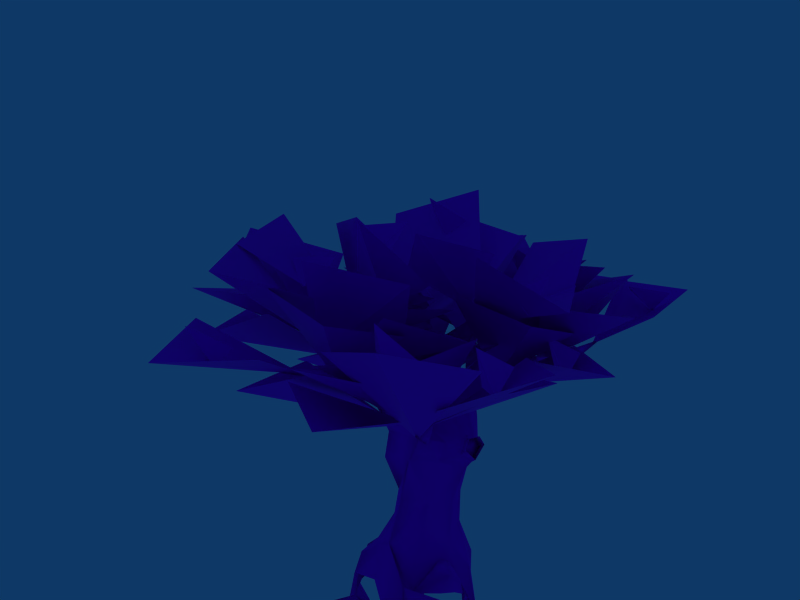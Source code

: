 # Source: oaktree.blend  (saved by Blender 3.2.14; exported with 4.5.12 LTS)
import bpy
from mathutils import Matrix  # noqa: F401  (used for matrix-valued properties, if any)

bpy.ops.wm.read_factory_settings(use_empty=True)
scene = bpy.context.scene
scene.name = 'Scene'

# ---- collections
col_collection_1 = bpy.data.collections.new('Collection 1'); scene.collection.children.link(col_collection_1)
col_collection_2 = bpy.data.collections.new('Collection 2'); scene.collection.children.link(col_collection_2)
col_collection_2.hide_render = True
col_collection_2.hide_viewport = True
col_collection_3 = bpy.data.collections.new('Collection 3'); scene.collection.children.link(col_collection_3)
col_collection_3.hide_render = True
col_collection_3.hide_viewport = True
col_collection_5 = bpy.data.collections.new('Collection 5'); scene.collection.children.link(col_collection_5)
col_collection_5.hide_render = True
col_collection_5.hide_viewport = True

# ---- images (referenced by path relative to the original .blend; pixels are not part of the script)
import os
ASSET_DIR = os.environ.get("B2B_ASSET_DIR", "")  # directory of the original .blend (textures are referenced by path, not embedded)
HERE = os.path.dirname(os.path.abspath(__file__))  # packed textures are extracted next to this script under _unpacked/

def load_image(name, relpath, width, height, colorspace="sRGB"):
    """Load a texture the original file referenced (path relative to the .blend, or extracted next to this script)."""
    p = next((c for c in (os.path.join(HERE, relpath), os.path.join(ASSET_DIR, relpath)) if relpath and os.path.exists(c)), "")
    if p:
        img = bpy.data.images.load(p, check_existing=True)
        img.name = name
    else:  # same state as the original file: an image datablock whose file is absent (Cycles renders it pink)
        img = bpy.data.images.new(name, width, height)
        img.source = "FILE"
        img.filepath = "//" + (relpath or name)
    img.colorspace_settings.name = colorspace
    return img
img_oakbark_jpg_001 = load_image('oakbark.jpg.001', 'oakbark.jpg', 1024, 1024, 'sRGB')
img_oakleaf_light_tga = load_image('oakleaf_light.tga', 'oakleaf_light.tga', 1024, 1024, 'sRGB')

# ---- materials (node trees are filled in below, after node groups)
mat_bark = bpy.data.materials.new('bark')
mat_bark.alpha_threshold = 0.0
mat_bark.use_backface_culling = True
mat_bark.use_transparent_shadow = False
mat_bark.specular_color = (0.2, 0.2, 0.2)
mat_bark.roughness = 0.5
mat_leaves = bpy.data.materials.new('leaves')
mat_leaves.use_transparent_shadow = False
mat_leaves.roughness = 0.5

# ---- material node trees
mat_bark.use_nodes = True; mat_bark.node_tree.nodes.clear()
_N = mat_bark.node_tree.nodes; _L = mat_bark.node_tree.links
n0 = _N.new('ShaderNodeBsdfPrincipled'); n0.name = 'Principled BSDF'; n0.location = (10, 300)
n0.distribution = 'GGX'
n0.subsurface_method = 'RANDOM_WALK_SKIN'
n0.inputs[2].default_value = 1.0
n0.inputs[3].default_value = 1.45
n0.inputs[27].default_value = (0.0, 0.0, 0.0, 1.0)
n0.inputs[28].default_value = 1.0
n1 = _N.new('ShaderNodeOutputMaterial'); n1.name = 'Material Output'; n1.location = (300, 300)
n2 = _N.new('ShaderNodeTexImage'); n2.name = 'Image Texture'; n2.location = (-280, 276)
n2.image = img_oakbark_jpg_001
_L.new(n0.outputs[0], n1.inputs[0])
_L.new(n2.outputs[0], n0.inputs[0])
n1.is_active_output = True
mat_leaves.use_nodes = True; mat_leaves.node_tree.nodes.clear()
_N = mat_leaves.node_tree.nodes; _L = mat_leaves.node_tree.links
n0 = _N.new('ShaderNodeBsdfPrincipled'); n0.name = 'Principled BSDF'; n0.location = (10, 300)
n0.distribution = 'GGX'
n0.subsurface_method = 'RANDOM_WALK_SKIN'
n0.inputs[3].default_value = 1.45
n0.inputs[27].default_value = (0.0, 0.0, 0.0, 1.0)
n0.inputs[28].default_value = 1.0
n1 = _N.new('ShaderNodeOutputMaterial'); n1.name = 'Material Output'; n1.location = (300, 300)
n2 = _N.new('ShaderNodeTexImage'); n2.name = 'Image Texture'; n2.location = (-280, 276)
n2.image = img_oakleaf_light_tga
_L.new(n0.outputs[0], n1.inputs[0])
_L.new(n2.outputs[0], n0.inputs[0])
n1.is_active_output = True

# ---- world
world_world = bpy.data.worlds.new('World'); scene.world = world_world
world_world.color = (0.05656, 0.2208, 0.4)
world_world.use_sun_shadow = False
world_world.sun_shadow_jitter_overblur = 0.0
world_world.cycles.sampling_method = 'NONE'
world_world.cycles.sample_map_resolution = 256

# ---- cameras
cam_camera = bpy.data.cameras.new('Camera')
cam_camera.passepartout_alpha = 0.2
cam_camera.clip_end = 100.0
cam_camera.lens = 35.0
cam_camera.sensor_width = 32.0
cam_camera.sensor_height = 18.0
cam_camera.ortho_scale = 7.314
cam_camera.show_passepartout = False
cam_camera.show_safe_areas = True
cam_camera.dof.focus_distance = 0.0
cam_camera.dof.aperture_fstop = 128.0

# ---- lights
light_spot_003 = bpy.data.lights.new('Spot.003', 'POINT')
light_spot_003.transmission_factor = 0.0
light_spot_003.cutoff_distance = 30.0
light_spot_003.energy = 100.0
light_spot_003.shadow_buffer_clip_start = 1.001
light_spot_003.shadow_soft_size = 1.0
light_spot_003.shadow_maximum_resolution = 0.006
light_spot_003.use_absolute_resolution = True
light_spot_003.cycles.use_multiple_importance_sampling = False
light_spot_002 = bpy.data.lights.new('Spot.002', 'POINT')
light_spot_002.transmission_factor = 0.0
light_spot_002.cutoff_distance = 30.0
light_spot_002.energy = 100.0
light_spot_002.shadow_buffer_clip_start = 1.001
light_spot_002.shadow_soft_size = 1.0
light_spot_002.shadow_maximum_resolution = 0.006
light_spot_002.use_absolute_resolution = True
light_spot_002.cycles.use_multiple_importance_sampling = False
light_spot_001 = bpy.data.lights.new('Spot.001', 'POINT')
light_spot_001.transmission_factor = 0.0
light_spot_001.cutoff_distance = 30.0
light_spot_001.energy = 100.0
light_spot_001.shadow_buffer_clip_start = 1.001
light_spot_001.shadow_soft_size = 1.0
light_spot_001.shadow_maximum_resolution = 0.006
light_spot_001.use_absolute_resolution = True
light_spot_001.cycles.use_multiple_importance_sampling = False
light_spot = bpy.data.lights.new('Spot', 'POINT')
light_spot.transmission_factor = 0.0
light_spot.cutoff_distance = 30.0
light_spot.energy = 100.0
light_spot.shadow_buffer_clip_start = 1.001
light_spot.shadow_soft_size = 1.0
light_spot.shadow_maximum_resolution = 0.006
light_spot.use_absolute_resolution = True
light_spot.cycles.use_multiple_importance_sampling = False

# ---- meshes
me_oak_004 = bpy.data.meshes.new('oak.004')
me_oak_004.from_pydata([(-0.6496, 1.111, 2.704), (-0.5573, 1.116, 2.788), (-0.6537, 1.036, 2.748), (-0.7647, 0.7233, 2.884), (-0.4574, 1.025, 2.65), (-0.525, 0.9916, 2.7), (-0.944, -0.4435, 2.448), (-0.9671, -0.6079, 2.588), (-0.995, -0.8293, 2.702), (-1.065, -0.7848, 2.795), (-1.095, -1.069, 2.879), (-0.9603, -0.7342, 2.752), (-0.7471, -0.4934, 2.469), (-0.8513, -0.653, 2.539), (-0.8744, -0.5352, 2.556), (-0.8398, -0.4656, 2.325), (-0.7121, -0.2459, 2.847), (-0.4921, -0.2849, 2.936), (-0.5963, -0.2268, 2.662), (-0.6544, -0.6442, 3.11), (-0.8191, -0.09101, 2.576), (-0.7661, -0.1796, 2.601), (-0.7006, 0.01528, 2.648), (-0.6428, -0.2037, 2.878), (-0.5732, -0.1226, 2.925), (-0.4455, -0.02988, 3.331), (-0.5382, -0.01834, 2.635), (-0.179, 0.7732, 2.154), (-0.5029, 0.5311, 2.256), (-0.4537, 0.3043, 2.507), (-0.6934, -0.2866, 2.428), (-0.6326, 0.1165, 2.456), (-0.08252, 0.7664, 1.927), (-0.4965, 0.4666, 2.188), (-0.4506, 0.4435, 1.797), (-0.5875, -0.2268, 2.435), (-0.2852, 0.1885, 2.023), (-0.5267, -0.07607, 2.528), (-0.3617, 0.2017, 2.554), (0.01019, 0.6669, 2.245), (-0.3454, 0.4218, 2.482), (0.09508, 0.4683, 2.158), (-0.291, 0.3423, 2.386), (0.08727, 0.6072, 2.246), (-0.4842, 0.1667, 2.344), (-0.1134, 0.2496, 2.108), (-0.02207, 0.9817, 2.199), (-0.2737, 1.032, 2.382), (-0.2564, 0.8955, 2.595), (-0.5474, 1.111, 2.558), (-0.6489, 1.23, 2.803), (-0.4863, 1.25, 2.797), (-0.5545, 1.459, 3.052), (-0.4204, 1.221, 2.692), (-0.1966, 1.064, 2.476), (-0.3501, 1.114, 2.671), (0.1555, 0.9848, 2.433), (0.2618, 0.7366, 2.412), (-0.1144, 0.7861, 2.476), (-0.1022, 0.9451, 2.555), (0.126, 0.7264, 1.938), (0.4, 1.383, 2.377), (0.5277, 1.362, 2.465), (0.8405, 1.706, 2.568), (0.7827, 1.766, 2.548), (0.9566, 2.044, 2.65), (0.8985, 1.772, 2.489), (0.7556, 1.641, 2.377), (0.7556, 1.571, 2.427), (0.1413, 0.9946, 2.12), (0.4119, 1.372, 2.203), (0.3189, 0.9946, 2.126), (0.2727, 0.6469, 2.106), (0.4581, 1.144, 2.333), (-0.4978, -0.5695, 0.09413), (0.003735, -0.759, -0.0017), (-0.5382, -0.6527, -0.1812), (-0.526, -0.2839, -0.1598), (-0.4361, 0.03411, -0.6245), (-0.3939, -0.3895, 0.2636), (-0.5056, -0.2618, 0.03961), (-0.3055, 0.1992, -0.8271), (-0.4494, 0.1499, -0.514), (-0.2442, 0.615, -0.1758), (0.05705, 0.5732, -0.2424), (0.435, -0.1433, 0.2095), (0.435, -0.5522, -0.06244), (0.5858, 0.07369, -0.07092), (0.4119, 0.4201, -0.1251), (0.5973, 0.2126, 0.0819), (0.2031, 0.6289, -0.01005), (0.3423, 0.2812, 0.5593), (-0.1168, -0.1226, 1.786), (0.004415, -0.5342, 1.792), (-0.3301, -0.2323, 1.684), (0.1406, -0.3063, 2.007), (-0.08252, 0.7264, 1.718), (0.0652, -0.005773, 1.76), (0.2863, -0.234, 2.0), (0.1878, 0.2696, 1.889), (0.2027, -0.2133, 1.685), (0.2418, 0.488, 1.878), (0.1644, 0.7264, 1.731), (0.3345, 0.06079, 1.599), (0.435, 0.1902, 1.695), (0.4968, 0.2099, 1.638), (0.435, 0.4085, 1.68), (0.4968, 0.3491, 1.643), (0.3963, 0.5179, 1.5), (0.4968, 0.4384, 1.512), (0.5277, 0.2893, 1.365), (0.4968, 0.1402, 1.482), (-0.3746, 0.5474, 1.409), (-0.3192, 0.2978, 0.4344), (-0.219, 0.3827, 0.8992), (-0.4438, 0.1195, 1.375), (-0.3722, 0.1073, 0.8917), (-0.4496, 0.2272, 0.1531), (-0.125, -0.4921, 1.427), (-0.3192, -0.1603, 0.59), (-0.2588, -0.1745, 0.8917), (0.1735, -0.3786, 1.44), (0.03294, -0.3752, 0.8917), (-0.005094, -0.5301, 0.3817), (0.2469, -0.1447, 0.8839), (0.3087, -0.2761, 0.5206), (0.3087, -0.02445, 1.369), (0.3847, 0.1073, 0.8917), (0.4387, 0.2849, 1.263), (0.4387, 0.006792, 0.4513), (0.3087, 0.4679, 1.309), (0.06418, 0.652, 1.34), (0.2469, 0.3827, 0.8917), (0.07946, 0.5128, 0.8917), (-0.005094, 0.4897, 0.473), (0.4106, -0.6174, 1.979), (0.4262, -0.6004, 2.098), (0.8503, -0.7895, 2.127), (0.6065, -0.5882, 2.172), (1.115, -0.9753, 2.136), (1.11, -0.9671, 2.225), (1.254, -1.171, 2.289), (1.423, -1.352, 2.331), (1.327, -1.14, 2.18), (1.318, -1.124, 2.259), (1.24, -0.9906, 2.183), (1.209, -1.037, 2.266), (1.081, -0.8072, 2.235), (1.229, -1.032, 2.108), (0.8547, -0.7087, 2.023), (0.9481, -0.7006, 2.136), (0.6092, -0.3915, 1.998), (0.4785, -0.49, 1.82), (-0.27, -1.295, 2.519), (-0.08524, -1.063, 2.382), (-0.2832, -1.272, 2.583), (-0.3325, -1.14, 2.586), (-0.306, -1.186, 2.625), (-0.5002, -1.199, 2.806), (-0.7057, -1.176, 3.055), (-0.4445, -1.095, 2.751), (-0.3912, -1.188, 2.802), (-0.1433, -0.994, 2.489), (-0.1307, -1.154, 2.619), (-0.2489, -1.088, 2.702), (0.1301, -0.6632, 1.948), (0.1494, -0.7831, 2.154), (0.02649, -0.744, 2.172), (0.1229, -1.066, 2.397), (-0.1341, -1.368, 2.544), (-0.2313, -1.372, 2.637), (-0.2764, -1.432, 2.598), (-0.2459, -1.825, 2.679), (-0.1284, -1.297, 2.6), (0.07233, -0.6211, 2.217), (0.08795, -0.9104, 2.402), (0.2109, -0.6445, 2.237), (0.5844, 0.4394, 1.561), (0.5827, 0.3583, 1.681), (0.6011, 0.2812, 1.415), (0.5702, 0.1535, 1.55), (0.578, 0.2, 1.681), (0.3162, 0.3756, 3.011), (0.3162, 0.5956, 3.005), (0.4554, 0.5029, 3.022), (0.4089, 0.2248, 3.312), (0.3841, 0.5247, 3.077), (0.1076, 0.3521, 2.693), (-0.005094, 0.3871, 2.809), (0.6089, 0.7118, 3.283), (0.08999, 0.526, 2.745), (0.1745, 0.4897, 2.641), (-0.1447, 0.04681, -1.008), (-0.2031, -0.1973, -1.006), (-0.4712, -0.319, -0.8893), (-0.9292, -0.3472, -0.4995), (-0.625, -0.9066, -0.5056), (-0.4345, -0.4644, -0.8681), (-0.6876, -0.5329, -0.5937), (-0.6202, -0.6718, -0.5408), (-0.7518, -0.4621, -0.4981), (-0.6034, -0.398, 0.08906), (0.1304, 0.5544, -0.7271), (0.1058, 0.2918, -0.9741), (0.3406, 0.4998, -0.8405), (0.1066, 0.2138, -1.007), (0.1188, 0.2891, -0.9624), (0.1433, 0.2962, -0.967), (0.2064, 0.6109, -0.6596), (0.211, 0.4507, -0.8441), (0.3012, -0.8602, -0.2589), (0.4096, -0.7848, -0.5668), (0.2588, -0.9827, -0.6133), (0.2781, -0.5127, -0.909), (0.8001, -0.433, -0.02788), (0.8498, -0.7335, -0.5361), (0.4776, -0.5512, -0.84), (0.1929, -0.2834, -1.006), (0.6218, -0.6635, -0.2433), (0.5541, -0.6935, -0.6166), (0.433, -0.677, -0.7224), (0.4479, -0.6897, 0.06867), (0.9175, 0.05557, -0.6044), (0.6434, 0.3031, -0.6797), (0.2914, 0.08355, -1.007), (0.4906, 0.1563, -0.8927), (0.6003, 0.1499, -0.8308), (0.7959, 0.1527, -0.4015), (0.738, 0.2408, -0.6076), (0.743, -0.02615, -0.1275), (0.743, -0.06961, 0.06972), (0.7705, -0.1827, -0.03624), (0.7321, -0.3651, -0.000528), (0.7559, -0.2435, 0.1947), (0.582, -0.1175, 0.2638), (0.582, -0.3433, 0.2207)], [], [(0, 4, 5), (2, 0, 5), (1, 0, 2), (2, 5, 3), (2, 3, 1), (3, 5, 1), (1, 5, 4), (6, 15, 7), (6, 7, 14), (11, 14, 7), (9, 11, 7), (7, 15, 13), (8, 7, 13), (9, 7, 8), (10, 9, 8), (9, 10, 11), (11, 10, 8), (11, 8, 13), (11, 13, 14), (14, 13, 12), (12, 13, 15), (16, 19, 17), (19, 16, 18), (19, 18, 17), (22, 20, 16), (16, 20, 21), (18, 16, 21), (22, 16, 23), (23, 24, 22), (22, 24, 26), (16, 17, 23), (17, 25, 23), (25, 24, 23), (25, 17, 24), (24, 17, 26), (17, 18, 26), (28, 27, 33), (27, 32, 33), (39, 27, 28), (40, 39, 28), (29, 40, 28), (28, 31, 29), (31, 28, 33), (22, 29, 31), (22, 31, 20), (21, 14, 18), (6, 14, 21), (21, 20, 6), (20, 31, 30), (20, 30, 15), (20, 15, 6), (30, 12, 15), (18, 14, 12), (22, 26, 29), (26, 38, 29), (30, 35, 12), (37, 12, 35), (18, 12, 37), (26, 18, 37), (31, 35, 30), (31, 44, 35), (33, 44, 31), (32, 34, 33), (34, 44, 33), (34, 36, 44), (26, 37, 38), (37, 35, 44), (36, 45, 44), (38, 37, 44), (39, 40, 43), (40, 42, 43), (43, 42, 41), (44, 45, 42), (42, 45, 41), (47, 46, 39), (56, 46, 47), (58, 47, 39), (54, 56, 47), (48, 47, 58), (49, 47, 48), (49, 54, 47), (49, 48, 4), (49, 53, 54), (0, 49, 4), (0, 53, 49), (0, 51, 53), (51, 0, 50), (50, 0, 1), (52, 51, 50), (52, 50, 1), (1, 55, 53), (51, 1, 53), (52, 1, 51), (1, 4, 55), (53, 55, 54), (54, 55, 59), (54, 59, 56), (55, 4, 48), (55, 48, 59), (48, 58, 59), (59, 57, 56), (59, 58, 57), (58, 39, 57), (39, 43, 57), (32, 27, 69), (69, 27, 46), (46, 27, 39), (71, 32, 69), (43, 41, 57), (32, 71, 60), (71, 72, 60), (57, 41, 72), (46, 70, 69), (61, 70, 46), (61, 46, 56), (62, 61, 56), (61, 67, 70), (64, 61, 62), (64, 67, 61), (63, 64, 62), (64, 66, 67), (65, 66, 64), (65, 64, 63), (65, 63, 66), (66, 68, 67), (66, 63, 68), (63, 62, 68), (67, 68, 70), (68, 73, 70), (68, 62, 73), (62, 56, 73), (56, 57, 73), (70, 71, 69), (70, 73, 71), (73, 57, 72), (73, 72, 71), (74, 76, 123), (76, 75, 123), (79, 74, 123), (78, 77, 80), (80, 82, 78), (119, 79, 123), (80, 79, 119), (119, 82, 80), (117, 82, 119), (82, 83, 81), (117, 83, 82), (113, 83, 117), (113, 134, 83), (83, 134, 84), (134, 90, 84), (125, 123, 86), (125, 86, 85), (125, 85, 129), (129, 85, 87), (87, 89, 129), (89, 88, 91), (88, 90, 91), (129, 89, 91), (134, 91, 90), (95, 92, 93), (36, 92, 45), (92, 36, 94), (93, 92, 94), (121, 93, 118), (94, 118, 93), (34, 94, 36), (115, 118, 94), (115, 94, 34), (32, 96, 34), (34, 112, 115), (34, 96, 112), (96, 131, 112), (95, 98, 92), (111, 110, 109), (105, 111, 109), (107, 105, 109), (96, 32, 102), (96, 102, 131), (32, 60, 102), (72, 101, 60), (72, 99, 101), (41, 99, 72), (41, 45, 99), (92, 97, 45), (92, 98, 97), (45, 97, 99), (99, 106, 101), (99, 104, 106), (99, 97, 104), (98, 100, 97), (97, 100, 103), (100, 121, 126), (100, 126, 103), (97, 103, 104), (101, 106, 102), (60, 101, 102), (106, 108, 102), (102, 108, 131), (103, 126, 111), (103, 111, 104), (105, 104, 111), (105, 106, 104), (107, 106, 105), (108, 106, 107), (107, 109, 108), (131, 108, 130), (108, 109, 130), (109, 110, 130), (130, 110, 128), (110, 111, 128), (126, 128, 111), (114, 131, 133), (114, 112, 131), (114, 133, 134), (113, 114, 134), (115, 112, 114), (116, 115, 114), (117, 114, 113), (117, 116, 114), (120, 115, 116), (120, 118, 115), (120, 116, 117), (119, 120, 117), (121, 118, 120), (122, 121, 120), (123, 120, 119), (123, 122, 120), (124, 121, 122), (124, 126, 121), (124, 122, 123), (125, 124, 123), (128, 126, 124), (127, 128, 124), (129, 124, 125), (129, 127, 124), (132, 128, 127), (132, 130, 128), (132, 127, 129), (91, 132, 129), (131, 130, 132), (133, 131, 132), (134, 132, 91), (134, 133, 132), (152, 149, 137), (135, 152, 137), (136, 135, 137), (138, 136, 137), (139, 137, 149), (137, 140, 138), (140, 137, 139), (138, 140, 147), (148, 139, 149), (141, 140, 139), (139, 148, 141), (146, 140, 141), (147, 140, 146), (141, 148, 143), (141, 144, 146), (141, 143, 142), (141, 142, 144), (142, 143, 144), (143, 148, 145), (144, 143, 145), (144, 145, 146), (147, 146, 145), (145, 148, 149), (150, 149, 152), (150, 145, 149), (147, 145, 150), (147, 150, 138), (138, 98, 136), (150, 152, 151), (138, 150, 151), (138, 151, 98), (151, 100, 98), (151, 152, 100), (152, 121, 100), (156, 162, 154), (154, 153, 156), (155, 156, 153), (157, 156, 155), (163, 157, 155), (160, 162, 156), (158, 160, 156), (161, 157, 163), (158, 157, 161), (158, 156, 157), (161, 159, 158), (159, 160, 158), (159, 164, 160), (159, 161, 164), (160, 164, 162), (161, 163, 164), (164, 163, 162), (165, 93, 152), (165, 152, 135), (166, 165, 135), (167, 93, 165), (167, 165, 166), (174, 93, 167), (166, 135, 136), (168, 166, 136), (162, 174, 167), (154, 166, 168), (154, 162, 167), (154, 167, 166), (153, 154, 168), (170, 163, 155), (171, 170, 155), (169, 153, 168), (171, 153, 169), (171, 155, 153), (171, 169, 172), (171, 172, 170), (172, 173, 170), (169, 173, 172), (173, 169, 168), (170, 173, 163), (173, 168, 163), (163, 168, 175), (175, 162, 163), (162, 175, 174), (175, 168, 136), (174, 95, 93), (121, 152, 93), (176, 95, 174), (174, 175, 176), (175, 136, 176), (95, 176, 98), (136, 98, 176), (105, 181, 178), (107, 105, 178), (178, 177, 109), (109, 107, 178), (177, 179, 110), (177, 110, 109), (179, 111, 110), (180, 111, 179), (180, 105, 111), (181, 105, 180), (182, 185, 183), (185, 186, 183), (184, 185, 182), (186, 185, 184), (40, 29, 190), (29, 38, 188), (29, 188, 190), (38, 187, 188), (182, 188, 187), (188, 182, 183), (190, 188, 183), (184, 182, 187), (184, 189, 186), (189, 183, 186), (189, 184, 183), (183, 184, 190), (184, 191, 190), (184, 187, 191), (187, 38, 44), (40, 190, 191), (191, 187, 44), (191, 44, 42), (191, 42, 40), (192, 78, 82), (81, 192, 82), (193, 198, 194), (193, 197, 198), (195, 194, 198), (200, 195, 198), (198, 196, 199), (197, 196, 198), (198, 199, 74), (200, 198, 201), (198, 79, 201), (198, 74, 79), (199, 76, 74), (80, 200, 201), (200, 80, 77), (80, 201, 79), (208, 202, 84), (90, 208, 84), (202, 208, 206), (202, 206, 203), (203, 206, 205), (208, 204, 207), (208, 209, 204), (206, 207, 205), (208, 207, 206), (90, 209, 208), (90, 88, 209), (75, 210, 123), (210, 221, 123), (210, 211, 221), (221, 211, 220), (212, 220, 211), (212, 213, 220), (213, 217, 220), (221, 214, 86), (221, 218, 214), (220, 215, 219), (220, 216, 215), (220, 217, 216), (221, 219, 218), (221, 220, 219), (123, 221, 86), (228, 222, 226), (228, 227, 222), (88, 228, 223), (223, 228, 225), (223, 225, 224), (225, 226, 224), (228, 226, 225), (87, 227, 228), (87, 228, 89), (89, 228, 88), (233, 231, 230), (234, 233, 230), (234, 230, 87), (230, 229, 87), (230, 231, 229), (233, 232, 231), (234, 235, 233), (233, 86, 232), (235, 86, 233), (85, 234, 87), (235, 85, 86), (235, 234, 85)])
me_oak_004.polygons.foreach_set('use_smooth', [True] * 428)
_uv = me_oak_004.uv_layers.new(name='UVTex')
_uv.uv.foreach_set('vector', [0.323, 0.3512, 0.295, 0.3642, 0.3003, 0.3839, 0.322, 0.3781, 0.323, 0.3512, 0.3003, 0.3839, 0.35, 0.3699, 0.323, 0.3512, 0.322, 0.3781, 0.322, 0.3781, 0.3003, 0.3839, 0.3025, 0.4727, 0.322, 0.3781, 0.3025, 0.4727, 0.35, 0.3699, 0.3025, 0.4727, 0.3003, 0.3839, 0.2657, 0.3758, 0.2657, 0.3758, 0.3003, 0.3839, 0.295, 0.3642, 0.3467, 0.4862, 0.395, 0.4567, 0.337, 0.5433, 0.3467, 0.4862, 0.337, 0.5433, 0.3022, 0.5173, 0.3175, 0.5942, 0.3022, 0.5173, 0.337, 0.5433, 0.352, 0.6109, 0.3175, 0.5942, 0.337, 0.5433, 0.337, 0.5433, 0.395, 0.4567, 0.3973, 0.5347, 0.3928, 0.6089, 0.337, 0.5433, 0.3973, 0.5347, 0.352, 0.6109, 0.337, 0.5433, 0.3928, 0.6089, 0.3384, 0.6915, 0.352, 0.6109, 0.3928, 0.6089, 0.352, 0.6109, 0.3384, 0.6915, 0.3175, 0.5942, 0.3175, 0.5942, 0.3384, 0.6915, 0.299, 0.6085, 0.3175, 0.5942, 0.299, 0.6085, 0.2764, 0.5383, 0.3175, 0.5942, 0.2764, 0.5383, 0.3022, 0.5173, 0.3022, 0.5173, 0.2764, 0.5383, 0.2473, 0.4881, 0.4371, 0.4665, 0.3973, 0.5347, 0.395, 0.4567, 0.5704, 0.5893, 0.4884, 0.6693, 0.5315, 0.5865, 0.4884, 0.6693, 0.4428, 0.592, 0.4918, 0.5877, 0.4884, 0.6693, 0.4918, 0.5877, 0.5315, 0.5865, 0.4715, 0.5224, 0.5169, 0.5097, 0.5552, 0.5698, 0.5552, 0.5698, 0.5169, 0.5097, 0.5585, 0.5149, 0.5807, 0.5278, 0.5552, 0.5698, 0.5585, 0.5149, 0.4715, 0.5224, 0.5552, 0.5698, 0.5315, 0.5865, 0.5315, 0.5865, 0.4918, 0.5877, 0.4715, 0.5224, 0.4715, 0.5234, 0.4919, 0.5879, 0.4507, 0.5214, 0.5552, 0.5698, 0.5704, 0.5893, 0.5315, 0.5865, 0.5704, 0.5893, 0.4884, 0.6693, 0.5315, 0.5865, 0.4884, 0.6693, 0.4918, 0.5877, 0.5315, 0.5865, 0.4884, 0.6693, 0.4428, 0.592, 0.4919, 0.5879, 0.4919, 0.5879, 0.4428, 0.592, 0.4507, 0.5214, 0.4428, 0.592, 0.4086, 0.5296, 0.4507, 0.5214, 0.9109, 0.561, 0.8918, 0.6165, 0.895, 0.5478, 0.8918, 0.6165, 0.8496, 0.6149, 0.895, 0.5478, 0.9178, 0.6042, 0.8918, 0.6165, 0.9109, 0.561, 0.9483, 0.5479, 0.9178, 0.6042, 0.9109, 0.561, 0.9576, 0.509, 0.9483, 0.5479, 0.9109, 0.561, 0.9109, 0.561, 0.9499, 0.4659, 0.9576, 0.509, 0.9499, 0.4659, 0.9109, 0.561, 0.895, 0.5478, 0.9839, 0.4428, 0.9576, 0.509, 0.9499, 0.4659, 0.9839, 0.4428, 0.9499, 0.4659, 0.9704, 0.4183, 0.9808, 0.3912, 0.9666, 0.3165, 0.9957, 0.3758, 0.9465, 0.3375, 0.9666, 0.3165, 0.9808, 0.3912, 0.9808, 0.3912, 0.9704, 0.4183, 0.9465, 0.3375, 0.9704, 0.4183, 0.9499, 0.4659, 0.9353, 0.3792, 0.9704, 0.4183, 0.9353, 0.3792, 0.9236, 0.3328, 0.9704, 0.4183, 0.9236, 0.3328, 0.9465, 0.3375, 0.9353, 0.3792, 0.878, 0.3054, 0.9236, 0.3328, 0.8378, 0.334, 0.8584, 0.2856, 0.878, 0.3054, 0.8369, 0.3677, 0.8576, 0.3744, 0.8186, 0.4219, 0.8576, 0.3744, 0.841, 0.4244, 0.8192, 0.4216, 0.9353, 0.3792, 0.9077, 0.3951, 0.878, 0.3054, 0.8796, 0.376, 0.878, 0.3054, 0.9077, 0.3951, 0.8378, 0.334, 0.878, 0.3054, 0.8796, 0.376, 0.8576, 0.3744, 0.8378, 0.334, 0.8796, 0.376, 0.9499, 0.4659, 0.9077, 0.3951, 0.9353, 0.3792, 0.9499, 0.4659, 0.913, 0.4746, 0.9077, 0.3951, 0.895, 0.5478, 0.913, 0.4746, 0.9499, 0.4659, 0.8496, 0.6149, 0.8223, 0.5523, 0.895, 0.5478, 0.8223, 0.5523, 0.913, 0.4746, 0.895, 0.5478, 0.8223, 0.5523, 0.8476, 0.5053, 0.913, 0.4746, 0.8576, 0.3744, 0.8796, 0.376, 0.841, 0.4244, 0.8796, 0.376, 0.9077, 0.3951, 0.913, 0.4746, 0.8476, 0.5053, 0.8335, 0.4821, 0.913, 0.4746, 0.841, 0.4244, 0.8796, 0.376, 0.913, 0.4746, 0.9178, 0.6042, 0.9483, 0.5479, 0.9435, 0.6038, 0.9483, 0.5479, 0.9977, 0.5546, 0.9435, 0.6038, 0.9435, 0.6038, 0.9977, 0.5546, 0.976, 0.6106, 0.913, 0.4746, 0.8335, 0.4821, 0.8462, 0.439, 0.8462, 0.439, 0.8335, 0.4821, 0.795, 0.4523, 0.8582, 0.9055, 0.8458, 0.9987, 0.7623, 0.9746, 0.9112, 0.9554, 0.8458, 0.9987, 0.8582, 0.9055, 0.7863, 0.87, 0.8582, 0.9055, 0.7623, 0.9746, 0.8964, 0.8464, 0.9112, 0.9554, 0.8582, 0.9055, 0.8229, 0.7981, 0.8582, 0.9055, 0.7863, 0.87, 0.8745, 0.7919, 0.8582, 0.9055, 0.8229, 0.7981, 0.8745, 0.7919, 0.8964, 0.8464, 0.8582, 0.9055, 0.8745, 0.7919, 0.8229, 0.7981, 0.8522, 0.7696, 0.8745, 0.7919, 0.9174, 0.7496, 0.8964, 0.8464, 0.875, 0.743, 0.8745, 0.7919, 0.8522, 0.7696, 0.875, 0.743, 0.9174, 0.7496, 0.8745, 0.7919, 0.875, 0.743, 0.9364, 0.7009, 0.9174, 0.7496, 0.9364, 0.7009, 0.875, 0.743, 0.9073, 0.693, 0.9073, 0.693, 0.875, 0.743, 0.8777, 0.6925, 0.9535, 0.6203, 0.9364, 0.7009, 0.9073, 0.693, 0.9535, 0.6203, 0.9073, 0.693, 0.8777, 0.6925, 0.9622, 0.703, 0.9382, 0.7595, 0.9174, 0.7496, 0.9364, 0.7009, 0.9622, 0.703, 0.9174, 0.7496, 0.9535, 0.6203, 0.9622, 0.703, 0.9364, 0.7009, 0.9622, 0.703, 0.9703, 0.7626, 0.9382, 0.7595, 0.9174, 0.7496, 0.9382, 0.7595, 0.8964, 0.8464, 0.8964, 0.8464, 0.9382, 0.7595, 0.9294, 0.89, 0.8964, 0.8464, 0.9294, 0.89, 0.9112, 0.9554, 0.9382, 0.7595, 0.9703, 0.7626, 0.9634, 0.8725, 0.9382, 0.7595, 0.9634, 0.8725, 0.9294, 0.89, 0.9634, 0.8725, 0.9805, 0.9255, 0.9294, 0.89, 0.9294, 0.89, 0.9547, 0.9689, 0.9112, 0.9554, 0.9294, 0.89, 0.9805, 0.9255, 0.9547, 0.9689, 0.7863, 0.87, 0.7623, 0.9746, 0.7285, 0.9387, 0.7623, 0.9746, 0.7396, 0.9743, 0.7285, 0.9387, 0.8084, 0.2828, 0.8042, 0.3733, 0.777, 0.3535, 0.777, 0.3535, 0.8042, 0.3733, 0.7808, 0.4358, 0.7808, 0.4358, 0.8042, 0.3733, 0.8221, 0.4391, 0.7285, 0.3454, 0.8084, 0.2828, 0.777, 0.3535, 0.6334, 0.3048, 0.6583, 0.2858, 0.6463, 0.3555, 0.8084, 0.2828, 0.7285, 0.3454, 0.7512, 0.2527, 0.7285, 0.3454, 0.7007, 0.3181, 0.7512, 0.2527, 0.6464, 0.3543, 0.6583, 0.2858, 0.7007, 0.3181, 0.7808, 0.4358, 0.727, 0.4335, 0.777, 0.3535, 0.737, 0.4941, 0.727, 0.4335, 0.7808, 0.4358, 0.737, 0.4941, 0.7808, 0.4358, 0.7748, 0.5361, 0.7295, 0.5592, 0.737, 0.4941, 0.7748, 0.5361, 0.737, 0.4941, 0.6862, 0.5157, 0.727, 0.4335, 0.6618, 0.6066, 0.737, 0.4941, 0.7295, 0.5592, 0.6618, 0.6066, 0.6862, 0.5157, 0.737, 0.4941, 0.6868, 0.6284, 0.6618, 0.6066, 0.7295, 0.5592, 0.6618, 0.6066, 0.6309, 0.5941, 0.6862, 0.5157, 0.6162, 0.6795, 0.6309, 0.5941, 0.6618, 0.6066, 0.6162, 0.6795, 0.6618, 0.6066, 0.6868, 0.6284, 0.6162, 0.6795, 0.5893, 0.5796, 0.6309, 0.5941, 0.6309, 0.5941, 0.6437, 0.5275, 0.6862, 0.5157, 0.6309, 0.5941, 0.5893, 0.5796, 0.6437, 0.5275, 0.5893, 0.5796, 0.6077, 0.4809, 0.6437, 0.5275, 0.6862, 0.5157, 0.6437, 0.5275, 0.727, 0.4335, 0.6437, 0.5275, 0.6638, 0.4411, 0.727, 0.4335, 0.6437, 0.5275, 0.6077, 0.4809, 0.6638, 0.4411, 0.6077, 0.4809, 0.6224, 0.3975, 0.6638, 0.4411, 0.6224, 0.3975, 0.6464, 0.3543, 0.6638, 0.4411, 0.727, 0.4335, 0.7285, 0.3454, 0.777, 0.3535, 0.727, 0.4335, 0.6638, 0.4411, 0.7285, 0.3454, 0.6638, 0.4411, 0.6464, 0.3543, 0.7007, 0.3181, 0.6638, 0.4411, 0.7007, 0.3181, 0.7285, 0.3454, 0.5372, 0.03917, 0.5404, 0.004585, 0.6124, 0.07327, 0.5404, 0.004585, 0.6152, 0.004585, 0.6124, 0.07327, 0.5289, 0.05309, 0.5372, 0.03884, 0.6124, 0.07327, 0.437, 0.003891, 0.4988, 0.003471, 0.4969, 0.03669, 0.4969, 0.03669, 0.4119, 0.0308, 0.437, 0.003891, 0.495, 0.1111, 0.5289, 0.05309, 0.6124, 0.07327, 0.4969, 0.03669, 0.5289, 0.05309, 0.495, 0.1111, 0.495, 0.1111, 0.4119, 0.0308, 0.4969, 0.03669, 0.397, 0.08168, 0.4119, 0.0308, 0.495, 0.1111, 0.4123, 0.03121, 0.3185, 0.004742, 0.4128, 0.004318, 0.397, 0.08168, 0.3185, 0.004742, 0.4119, 0.0308, 0.3675, 0.09991, 0.3185, 0.004742, 0.397, 0.08168, 0.3675, 0.09991, 0.2795, 0.0929, 0.3185, 0.004742, 0.3185, 0.004742, 0.2795, 0.0929, 0.2667, 0.004742, 0.2795, 0.0929, 0.2417, 0.0551, 0.2667, 0.004742, 0.705, 0.0985, 0.6124, 0.07327, 0.6875, 0.004471, 0.705, 0.0985, 0.6875, 0.004471, 0.7517, 0.04203, 0.02686, 0.0985, 0.06572, 0.03864, 0.1033, 0.08589, 0.1033, 0.08589, 0.06572, 0.03864, 0.1081, 0.003273, 0.1081, 0.003273, 0.1404, 0.0415, 0.1033, 0.08589, 0.1404, 0.0415, 0.1914, 0.004585, 0.1799, 0.1055, 0.1914, 0.004585, 0.2417, 0.0551, 0.1799, 0.1055, 0.1033, 0.08589, 0.1404, 0.0415, 0.1799, 0.1055, 0.2795, 0.0929, 0.181, 0.1059, 0.2417, 0.0551, 0.6064, 0.4356, 0.5016, 0.4186, 0.6015, 0.3214, 0.386, 0.3711, 0.5017, 0.4194, 0.367, 0.4223, 0.5017, 0.4194, 0.386, 0.3711, 0.5107, 0.3096, 0.6015, 0.3214, 0.5017, 0.4194, 0.5107, 0.3096, 0.6593, 0.2653, 0.6015, 0.3214, 0.5865, 0.2628, 0.5107, 0.3096, 0.5865, 0.2628, 0.6015, 0.3214, 0.3634, 0.3301, 0.5107, 0.3096, 0.386, 0.3711, 0.4189, 0.2534, 0.5865, 0.2628, 0.5107, 0.3096, 0.4189, 0.2534, 0.5107, 0.3096, 0.3634, 0.3301, 0.2885, 0.3536, 0.2893, 0.3158, 0.3634, 0.3301, 0.3634, 0.3301, 0.3425, 0.2597, 0.4189, 0.2534, 0.3634, 0.3301, 0.2893, 0.3158, 0.3425, 0.2597, 0.2893, 0.3158, 0.2664, 0.2471, 0.3425, 0.2597, 0.6064, 0.4356, 0.5752, 0.5035, 0.5017, 0.4194, 0.1333, 0.2729, 0.1584, 0.2517, 0.1831, 0.2783, 0.1478, 0.3016, 0.1333, 0.2729, 0.1831, 0.2783, 0.1708, 0.3022, 0.1478, 0.3016, 0.1831, 0.2783, 0.2893, 0.3158, 0.2885, 0.3536, 0.2523, 0.318, 0.2893, 0.3158, 0.2523, 0.318, 0.2664, 0.2471, 0.2885, 0.3536, 0.258, 0.3556, 0.2523, 0.318, 0.233, 0.3861, 0.2269, 0.3446, 0.258, 0.3556, 0.233, 0.3861, 0.1809, 0.3554, 0.2269, 0.3446, 0.1793, 0.4038, 0.1809, 0.3554, 0.233, 0.3861, 0.1793, 0.4038, 0.1265, 0.4117, 0.1809, 0.3554, 0.5017, 0.4194, 0.4601, 0.4744, 0.367, 0.4223, 0.5017, 0.4194, 0.5752, 0.5035, 0.4601, 0.4744, 0.1265, 0.4117, 0.04457, 0.3641, 0.1809, 0.3554, 0.1809, 0.3554, 0.1821, 0.3189, 0.2269, 0.3446, 0.1809, 0.3554, 0.134, 0.3225, 0.1821, 0.3189, 0.1809, 0.3554, 0.04457, 0.3641, 0.134, 0.3225, 0.007638, 0.3353, 0.05371, 0.314, 0.04457, 0.3641, 0.04457, 0.3641, 0.05371, 0.314, 0.1046, 0.2975, 0.05371, 0.314, 0.0314, 0.2738, 0.09223, 0.2523, 0.05371, 0.314, 0.09223, 0.2523, 0.1046, 0.2975, 0.04457, 0.3641, 0.1046, 0.2975, 0.134, 0.3225, 0.2269, 0.3446, 0.1821, 0.3189, 0.2523, 0.318, 0.258, 0.3556, 0.2269, 0.3446, 0.2523, 0.318, 0.1821, 0.3189, 0.2049, 0.2761, 0.2523, 0.318, 0.2523, 0.318, 0.2049, 0.2761, 0.2664, 0.2471, 0.1046, 0.2975, 0.09223, 0.2523, 0.1333, 0.2729, 0.1046, 0.2975, 0.1333, 0.2729, 0.134, 0.3225, 0.1478, 0.3016, 0.134, 0.3225, 0.1333, 0.2729, 0.1478, 0.3016, 0.1821, 0.3189, 0.134, 0.3225, 0.1708, 0.3022, 0.1821, 0.3189, 0.1478, 0.3016, 0.2049, 0.2761, 0.1821, 0.3189, 0.1708, 0.3022, 0.1708, 0.3022, 0.1831, 0.2783, 0.2049, 0.2761, 0.2664, 0.2471, 0.2049, 0.2761, 0.2131, 0.2415, 0.2049, 0.2761, 0.1831, 0.2783, 0.2131, 0.2415, 0.1831, 0.2783, 0.1584, 0.2517, 0.2131, 0.2415, 0.2131, 0.2415, 0.1584, 0.2517, 0.1575, 0.2331, 0.1584, 0.2517, 0.1333, 0.2729, 0.1575, 0.2331, 0.09223, 0.2523, 0.1575, 0.2331, 0.1333, 0.2729, 0.3353, 0.1672, 0.2664, 0.2471, 0.2611, 0.1658, 0.3353, 0.1672, 0.3425, 0.2597, 0.2664, 0.2471, 0.3353, 0.1672, 0.2611, 0.1658, 0.2795, 0.0929, 0.3675, 0.09991, 0.3353, 0.1672, 0.2795, 0.0929, 0.4189, 0.2534, 0.3425, 0.2597, 0.3353, 0.1672, 0.4174, 0.1658, 0.4189, 0.2534, 0.3353, 0.1672, 0.397, 0.08168, 0.3353, 0.1672, 0.3675, 0.09991, 0.397, 0.08168, 0.4174, 0.1658, 0.3353, 0.1672, 0.5081, 0.1658, 0.4189, 0.2534, 0.4174, 0.1658, 0.5081, 0.1658, 0.5865, 0.2628, 0.4189, 0.2534, 0.5081, 0.1658, 0.4174, 0.1658, 0.397, 0.08168, 0.495, 0.1111, 0.5081, 0.1658, 0.397, 0.08168, 0.6593, 0.2653, 0.5865, 0.2628, 0.5081, 0.1658, 0.6215, 0.1658, 0.6593, 0.2653, 0.5081, 0.1658, 0.6124, 0.07327, 0.5081, 0.1658, 0.495, 0.1111, 0.6124, 0.07327, 0.6215, 0.1658, 0.5081, 0.1658, 0.7259, 0.1644, 0.6593, 0.2653, 0.6215, 0.1658, 0.05239, 0.1695, 0.09223, 0.2523, 0.0314, 0.2738, 0.7259, 0.1644, 0.6215, 0.1658, 0.6124, 0.07327, 0.705, 0.0985, 0.7259, 0.1644, 0.6124, 0.07327, 0.1575, 0.2331, 0.09223, 0.2523, 0.05239, 0.1695, 0.133, 0.1658, 0.1575, 0.2331, 0.05239, 0.1695, 0.1033, 0.08589, 0.05239, 0.1695, 0.02686, 0.0985, 0.1033, 0.08589, 0.133, 0.1658, 0.05239, 0.1695, 0.2149, 0.1658, 0.1575, 0.2331, 0.1342, 0.1658, 0.2149, 0.1658, 0.2131, 0.2415, 0.1575, 0.2331, 0.2149, 0.1658, 0.1342, 0.1658, 0.1033, 0.08589, 0.1799, 0.1055, 0.2149, 0.1658, 0.1033, 0.08589, 0.2664, 0.2471, 0.2131, 0.2415, 0.2149, 0.1658, 0.2611, 0.1658, 0.2664, 0.2471, 0.2149, 0.1658, 0.2795, 0.0929, 0.2149, 0.1658, 0.1799, 0.1055, 0.2795, 0.0929, 0.2611, 0.1658, 0.2149, 0.1658, 0.7263, 0.7037, 0.7432, 0.7928, 0.6929, 0.8006, 0.6597, 0.7074, 0.7263, 0.7037, 0.6929, 0.8006, 0.6293, 0.708, 0.6597, 0.7074, 0.6929, 0.8006, 0.6045, 0.727, 0.6293, 0.708, 0.6929, 0.8006, 0.7112, 0.868, 0.6929, 0.8006, 0.7432, 0.7928, 0.6929, 0.8006, 0.6808, 0.863, 0.6045, 0.727, 0.6808, 0.863, 0.6929, 0.8006, 0.7112, 0.868, 0.6045, 0.727, 0.6808, 0.863, 0.6449, 0.8426, 0.7199, 0.8938, 0.7112, 0.868, 0.7432, 0.7928, 0.6735, 0.9145, 0.6808, 0.863, 0.7112, 0.868, 0.7112, 0.868, 0.7199, 0.8938, 0.6735, 0.9145, 0.6565, 0.8844, 0.6808, 0.863, 0.6735, 0.9145, 0.6449, 0.8426, 0.6808, 0.863, 0.6565, 0.8844, 0.6735, 0.9145, 0.7199, 0.8938, 0.705, 0.9231, 0.6735, 0.9145, 0.6387, 0.9197, 0.6565, 0.8844, 0.6735, 0.9145, 0.705, 0.9231, 0.6498, 0.9643, 0.6735, 0.9145, 0.6498, 0.9643, 0.6387, 0.9197, 0.6498, 0.9643, 0.6235, 0.9358, 0.6387, 0.9197, 0.705, 0.9231, 0.7199, 0.8938, 0.7387, 0.891, 0.6387, 0.9197, 0.6235, 0.9358, 0.6304, 0.8844, 0.6387, 0.9197, 0.6304, 0.8844, 0.6565, 0.8844, 0.6449, 0.8426, 0.6565, 0.8844, 0.6304, 0.8844, 0.7387, 0.891, 0.7199, 0.8938, 0.7432, 0.7928, 0.7716, 0.8076, 0.7432, 0.7928, 0.7263, 0.7037, 0.7716, 0.8076, 0.7387, 0.891, 0.7432, 0.7928, 0.7765, 0.8522, 0.7387, 0.891, 0.7716, 0.8076, 0.7765, 0.8522, 0.7716, 0.8076, 0.846, 0.7502, 0.846, 0.7502, 0.7982, 0.6253, 0.8756, 0.7125, 0.7716, 0.8076, 0.7263, 0.7037, 0.7981, 0.7141, 0.846, 0.7502, 0.7716, 0.8076, 0.7981, 0.7141, 0.846, 0.7502, 0.7981, 0.7141, 0.7982, 0.6253, 0.7981, 0.7141, 0.7579, 0.6247, 0.7982, 0.6253, 0.7981, 0.7141, 0.7263, 0.7037, 0.7579, 0.6247, 0.7263, 0.7037, 0.6875, 0.6393, 0.7579, 0.6247, 0.237, 0.4685, 0.1995, 0.4195, 0.2211, 0.3984, 0.2211, 0.3984, 0.2525, 0.4452, 0.237, 0.4685, 0.07852, 0.4573, 0.06144, 0.4711, 0.05155, 0.4491, 0.08726, 0.4714, 0.06144, 0.4711, 0.07852, 0.4573, 0.1381, 0.4353, 0.08726, 0.4714, 0.07852, 0.4573, 0.2015, 0.5161, 0.1995, 0.4195, 0.237, 0.4685, 0.2189, 0.5413, 0.2015, 0.5161, 0.237, 0.4685, 0.1313, 0.5179, 0.08726, 0.4714, 0.1381, 0.4353, 0.1019, 0.539, 0.08726, 0.4714, 0.1313, 0.5179, 0.1019, 0.539, 0.06144, 0.4711, 0.08726, 0.4714, 0.1313, 0.5179, 0.1534, 0.6124, 0.1019, 0.539, 0.1534, 0.6124, 0.2015, 0.5161, 0.2189, 0.5413, 0.1534, 0.6124, 0.1647, 0.4854, 0.2015, 0.5161, 0.1534, 0.6124, 0.1313, 0.5179, 0.1647, 0.4854, 0.2015, 0.5161, 0.1647, 0.4854, 0.1995, 0.4195, 0.1313, 0.5179, 0.1381, 0.4353, 0.1647, 0.4854, 0.1647, 0.4854, 0.1381, 0.4353, 0.1995, 0.4195, 0.5283, 0.719, 0.5181, 0.6807, 0.5565, 0.6901, 0.5283, 0.719, 0.5565, 0.6901, 0.5524, 0.7197, 0.5371, 0.785, 0.5283, 0.719, 0.5524, 0.7197, 0.505, 0.7958, 0.5181, 0.6807, 0.5283, 0.719, 0.505, 0.7958, 0.5283, 0.719, 0.5371, 0.785, 0.4802, 0.8002, 0.5181, 0.6807, 0.505, 0.7958, 0.5371, 0.785, 0.5524, 0.7197, 0.5629, 0.7575, 0.5375, 0.88, 0.5371, 0.785, 0.5629, 0.7575, 0.4814, 0.8739, 0.4802, 0.8002, 0.505, 0.7958, 0.5228, 0.866, 0.5371, 0.785, 0.5375, 0.88, 0.5228, 0.866, 0.4814, 0.8739, 0.505, 0.7958, 0.5228, 0.866, 0.505, 0.7958, 0.5371, 0.785, 0.5046, 0.915, 0.5228, 0.866, 0.5375, 0.88, 0.4655, 0.9475, 0.4598, 0.9187, 0.4788, 0.9256, 0.4845, 0.9465, 0.4655, 0.9475, 0.4788, 0.9256, 0.5167, 0.9417, 0.5046, 0.915, 0.538, 0.8805, 0.4845, 0.9465, 0.5046, 0.915, 0.5167, 0.9417, 0.4845, 0.9465, 0.4788, 0.9256, 0.5046, 0.915, 0.4845, 0.9465, 0.5167, 0.9417, 0.4888, 0.9988, 0.4845, 0.9465, 0.4888, 0.9988, 0.4655, 0.9475, 0.4888, 0.9988, 0.5325, 0.9584, 0.5293, 0.9783, 0.5169, 0.9412, 0.5325, 0.9584, 0.4888, 0.9988, 0.5325, 0.9584, 0.5169, 0.9412, 0.5375, 0.88, 0.5293, 0.9783, 0.5325, 0.9584, 0.5557, 0.9594, 0.5325, 0.9584, 0.5375, 0.88, 0.5557, 0.9594, 0.5557, 0.9594, 0.5375, 0.88, 0.5566, 0.8746, 0.5566, 0.8746, 0.5764, 0.9041, 0.5557, 0.9594, 0.5764, 0.9041, 0.5566, 0.8746, 0.6183, 0.8201, 0.5566, 0.8746, 0.5375, 0.88, 0.5629, 0.7575, 0.4802, 0.8002, 0.4693, 0.7184, 0.5181, 0.6807, 0.5371, 0.6373, 0.5565, 0.6901, 0.5181, 0.6807, 0.5865, 0.8095, 0.6063, 0.7399, 0.6183, 0.8201, 0.6183, 0.8201, 0.5566, 0.8746, 0.5865, 0.8095, 0.5566, 0.8746, 0.5629, 0.7575, 0.5865, 0.8095, 0.6063, 0.7399, 0.5865, 0.8095, 0.5861, 0.7457, 0.5629, 0.7575, 0.5861, 0.7457, 0.5865, 0.8095, 0.2646, 0.006261, 0.2541, 0.1035, 0.1491, 0.1092, 0.1436, 0.006261, 0.2646, 0.006261, 0.1491, 0.1092, 0.1491, 0.1092, 0.04567, 0.1115, 0.008647, 0.006261, 0.008647, 0.006261, 0.1436, 0.006261, 0.1491, 0.1092, 0.7509, 0.1066, 0.5413, 0.09853, 0.5501, 0.01056, 0.7509, 0.1066, 0.5501, 0.01056, 0.7216, 0.006261, 0.5413, 0.09853, 0.4041, 0.006261, 0.5501, 0.01056, 0.3518, 0.09422, 0.4041, 0.006261, 0.5413, 0.09853, 0.3518, 0.09422, 0.2646, 0.006261, 0.4041, 0.006261, 0.2541, 0.1035, 0.2646, 0.006261, 0.3518, 0.09422, 0.2189, 0.5413, 0.1534, 0.6124, 0.2015, 0.5161, 0.1534, 0.6124, 0.1647, 0.4854, 0.2015, 0.5161, 0.1313, 0.5179, 0.1534, 0.6124, 0.1019, 0.539, 0.1647, 0.4854, 0.1534, 0.6124, 0.1313, 0.5179, 0.8475, 0.08202, 0.8887, 0.06554, 0.8397, 0.1688, 0.8887, 0.06554, 0.9365, 0.07953, 0.8936, 0.157, 0.8887, 0.06554, 0.8936, 0.157, 0.8397, 0.1688, 0.9365, 0.07953, 0.9164, 0.1618, 0.8936, 0.157, 0.9246, 0.2194, 0.8936, 0.157, 0.9164, 0.1618, 0.8936, 0.157, 0.9246, 0.2194, 0.8355, 0.2238, 0.8397, 0.1688, 0.8936, 0.157, 0.8355, 0.2238, 0.7826, 0.2351, 0.7458, 0.2036, 0.77, 0.1502, 0.8956, 0.2457, 0.8348, 0.2968, 0.8745, 0.2356, 0.8348, 0.2968, 0.8355, 0.2238, 0.8745, 0.2356, 0.8348, 0.2968, 0.7826, 0.2351, 0.8355, 0.2238, 0.8355, 0.2238, 0.7826, 0.2351, 0.8397, 0.1688, 0.7826, 0.2351, 0.8197, 0.1684, 0.8397, 0.1688, 0.7826, 0.2351, 0.77, 0.1502, 0.8197, 0.1684, 0.77, 0.1502, 0.7482, 0.06804, 0.7656, 0.0286, 0.8475, 0.08202, 0.8397, 0.1688, 0.8197, 0.1684, 0.8197, 0.1684, 0.77, 0.1502, 0.7656, 0.0286, 0.8197, 0.1684, 0.7656, 0.0286, 0.8147, 0.0741, 0.8197, 0.1684, 0.8147, 0.0741, 0.8475, 0.08202, 0.2464, 0.6258, 0.2091, 0.5693, 0.2387, 0.5515, 0.2764, 0.567, 0.2464, 0.6258, 0.2387, 0.5515, 0.205, 0.8689, 0.2484, 0.8085, 0.2584, 0.8404, 0.205, 0.8689, 0.2046, 0.8123, 0.2484, 0.8085, 0.3064, 0.8352, 0.2584, 0.8404, 0.2484, 0.8085, 0.2857, 0.8016, 0.3064, 0.8352, 0.2484, 0.8085, 0.2484, 0.8085, 0.1808, 0.7748, 0.2292, 0.7778, 0.2046, 0.8123, 0.1808, 0.7748, 0.2484, 0.8085, 0.2484, 0.8085, 0.2292, 0.7778, 0.2683, 0.7359, 0.2857, 0.8016, 0.2484, 0.8085, 0.3034, 0.7567, 0.2484, 0.8085, 0.3051, 0.7189, 0.3034, 0.7567, 0.2484, 0.8085, 0.2683, 0.7359, 0.3051, 0.7189, 0.2292, 0.7778, 0.2461, 0.7381, 0.2683, 0.7359, 0.3308, 0.7391, 0.2857, 0.8016, 0.3034, 0.7567, 0.2857, 0.8016, 0.3308, 0.7391, 0.3304, 0.7613, 0.3308, 0.7391, 0.3034, 0.7567, 0.3051, 0.7189, 0.2069, 0.9306, 0.1693, 0.9133, 0.1615, 0.8571, 0.1998, 0.8785, 0.2069, 0.9306, 0.1615, 0.8571, 0.1693, 0.9133, 0.2069, 0.9306, 0.2024, 0.963, 0.1693, 0.9133, 0.2024, 0.963, 0.1767, 0.9596, 0.1767, 0.9596, 0.2024, 0.963, 0.209, 0.9999, 0.2069, 0.9306, 0.2891, 0.9602, 0.2328, 0.9643, 0.2069, 0.9306, 0.2414, 0.9179, 0.2891, 0.9602, 0.2024, 0.963, 0.2328, 0.9643, 0.209, 0.9999, 0.2069, 0.9306, 0.2328, 0.9643, 0.2024, 0.963, 0.1998, 0.8785, 0.2414, 0.9179, 0.2069, 0.9306, 0.1998, 0.8785, 0.2691, 0.8552, 0.2414, 0.9179, 0.4617, 0.8847, 0.4112, 0.9027, 0.4611, 0.8384, 0.4112, 0.9027, 0.377, 0.8707, 0.4611, 0.8384, 0.4112, 0.9027, 0.3793, 0.9267, 0.377, 0.8707, 0.377, 0.8707, 0.3793, 0.9267, 0.3427, 0.9365, 0.4031, 0.9747, 0.3427, 0.9365, 0.3793, 0.9267, 0.4031, 0.9747, 0.3534, 0.9762, 0.3427, 0.9365, 0.3534, 0.9762, 0.3156, 0.9984, 0.3427, 0.9365, 0.377, 0.8707, 0.3118, 0.8188, 0.3818, 0.838, 0.377, 0.8707, 0.3333, 0.863, 0.3118, 0.8188, 0.3427, 0.9365, 0.2811, 0.9002, 0.3259, 0.8937, 0.3427, 0.9365, 0.3037, 0.9415, 0.2811, 0.9002, 0.3427, 0.9365, 0.3156, 0.9984, 0.3037, 0.9415, 0.377, 0.8707, 0.3259, 0.8937, 0.3333, 0.863, 0.377, 0.8707, 0.3427, 0.9365, 0.3259, 0.8937, 0.4611, 0.8384, 0.377, 0.8707, 0.3818, 0.838, 0.4074, 0.7282, 0.4847, 0.6934, 0.4405, 0.743, 0.4074, 0.7282, 0.4388, 0.6784, 0.4847, 0.6934, 0.3214, 0.705, 0.4074, 0.7282, 0.3651, 0.7506, 0.3651, 0.7506, 0.4074, 0.7282, 0.4066, 0.7715, 0.3651, 0.7506, 0.4066, 0.7715, 0.3996, 0.8204, 0.4066, 0.7715, 0.4405, 0.743, 0.3996, 0.8204, 0.4074, 0.7282, 0.4405, 0.743, 0.4066, 0.7715, 0.4209, 0.6296, 0.4388, 0.6784, 0.4074, 0.7282, 0.4209, 0.6296, 0.4074, 0.7282, 0.3844, 0.6617, 0.3844, 0.6617, 0.4074, 0.7282, 0.3214, 0.705, 0.07783, 0.6617, 0.1052, 0.6163, 0.1355, 0.6624, 0.1241, 0.736, 0.07783, 0.6617, 0.1355, 0.6624, 0.1241, 0.736, 0.1355, 0.6624, 0.1875, 0.7344, 0.1355, 0.6624, 0.1668, 0.6353, 0.1875, 0.7344, 0.1355, 0.6624, 0.1052, 0.6163, 0.1668, 0.6353, 0.07783, 0.6617, 0.03905, 0.6419, 0.1052, 0.6163, 0.1241, 0.736, 0.0683, 0.7327, 0.07783, 0.6617, 0.07783, 0.6617, 0.002271, 0.7883, 0.03905, 0.6419, 0.0683, 0.7327, 0.002271, 0.7883, 0.07783, 0.6617, 0.1178, 0.8018, 0.1241, 0.736, 0.1875, 0.7344, 0.0683, 0.7327, 0.1178, 0.8018, 0.002271, 0.7883, 0.0683, 0.7327, 0.1241, 0.736, 0.1178, 0.8018])
me_oak_004.materials.append(mat_bark)
me_oak_004.use_remesh_preserve_volume = False
me_oak_004.use_remesh_preserve_attributes = False
me_oak_004.use_mirror_vertex_groups = False
me_oak_004.update()
me_oak = bpy.data.meshes.new('oak')
me_oak.from_pydata([(-0.9138, -1.911, 3.996), (-0.6313, -0.5172, 3.012), (-1.435, -0.9766, 4.211), (-0.1688, 0.4727, 3.951), (-0.4078, 0.4849, 4.235), (-0.147, 0.201, 4.422), (0.1134, 0.5579, 4.151), (1.533, 1.858, 3.562), (0.5437, 2.228, 3.3), (0.3338, 1.213, 2.36), (1.384, 0.89, 3.429), (0.01121, 0.8333, 4.492), (-0.8612, 0.2805, 4.173), (-0.5026, -0.1151, 3.157), (0.4316, 0.4856, 3.614), (-0.5243, -0.1151, 3.039), (-0.8829, -0.2625, 4.034), (-0.01019, -0.9485, 4.267), (0.4533, -0.3182, 3.539), (-0.633, -0.4934, 2.996), (-0.4917, 0.2414, 3.525), (-1.292, -0.005433, 4.114), (-0.6547, -0.7661, 4.152), (-0.6269, -0.453, 2.962), (-0.4846, -1.144, 3.708), (0.5029, -0.941, 3.601), (0.1436, 0.03668, 3.3), (-0.5583, -0.1032, 2.754), (-0.02886, -0.8001, 3.266), (0.6435, -0.108, 3.276), (-0.1515, 0.596, 3.296), (-0.6737, -0.1912, 2.71), (-1.246, 0.5053, 3.119), (-1.876, -0.1864, 3.233), (-1.069, -0.8907, 3.291), (-0.9889, -0.8432, 2.759), (-1.561, -0.2116, 2.989), (-2.191, -0.8384, 3.282), (-1.384, -1.543, 3.34), (0.4024, 0.326, 3.185), (-0.1406, -0.1521, 3.576), (0.4024, -0.4781, 4.119), (0.9675, 0.1521, 3.902), (-0.3145, 0.8911, 4.141), (-0.4231, 0.8041, 3.294), (0.4024, 0.3043, 3.207), (0.5111, 1.065, 3.967), (1.337, 1.239, 4.011), (0.5328, 1.239, 3.88), (0.5328, 0.652, 3.185), (1.337, 0.9345, 3.185), (1.578, 2.912, 3.26), (0.763, 2.634, 3.294), (0.9152, 1.945, 2.599), (1.719, 2.023, 3.068), (-0.7111, 2.412, 3.744), (-1.233, 1.717, 3.662), (-0.5481, 1.365, 2.966), (0.03837, 1.932, 3.436), (-1.403, -0.1352, 3.475), (-0.5189, 0.1708, 3.501), (-0.7036, 0.8439, 2.805), (-1.606, 0.6795, 3.275), (-1.486, -2.177, 3.457), (-0.5698, -1.599, 3.396), (-1.048, -0.8938, 2.787), (-1.961, -1.254, 3.257), (-1.892, -1.172, 4.018), (-1.033, -1.891, 3.727), (-0.5552, -1.169, 2.925), (-1.033, -0.4007, 3.722), (-0.3851, -3.208, 3.007), (0.4513, -2.474, 3.09), (-0.2146, -1.553, 2.621), (-1.127, -2.324, 3.193), (2.021, -2.304, 3.46), (2.271, -1.298, 3.169), (1.344, -1.247, 2.258), (1.025, -2.148, 3.229), (0.9665, -2.075, 3.453), (0.9016, -1.038, 3.169), (-0.0995, -1.134, 2.468), (-0.1036, -2.06, 3.668), (-0.3301, -2.551, 3.844), (0.2866, -1.715, 3.561), (-0.5413, -1.144, 2.86), (-1.097, -1.721, 4.037), (-2.018, 0.9997, 3.735), (-1.302, 0.2469, 3.452), (-0.5963, 0.9634, 2.751), (-1.242, 1.653, 3.929), (-0.7325, 1.589, 3.735), (-0.849, 0.5569, 3.452), (0.1535, 0.4768, 2.751), (0.2676, 1.415, 3.929), (-1.866, 0.4564, 3.083), (-1.15, -0.3396, 2.887), (-0.4442, 0.4201, 2.273), (-1.089, 1.11, 3.168), (0.036, 2.847, 3.257), (-0.2951, 1.829, 3.061), (0.7158, 1.597, 2.447), (0.9909, 2.501, 3.342), (1.938, 1.345, 3.192), (1.222, 2.141, 2.995), (0.5162, 1.381, 2.381), (1.161, 0.6911, 3.277), (0.8401, 1.867, 3.648), (-0.1983, 2.061, 3.387), (-0.2289, 1.025, 2.447), (0.8608, 0.8887, 3.516), (-0.181, 2.368, 2.996), (-0.8483, 1.537, 3.039), (-0.00781, 0.9593, 2.229), (0.5946, 1.672, 2.538), (0.7158, -2.281, 3.018), (1.581, -1.641, 2.887), (0.9984, -0.8215, 2.186), (0.1508, -1.39, 2.712), (2.418, -0.5016, 3.018), (1.521, 0.09271, 2.887), (0.9502, -0.7352, 2.186), (1.817, -1.424, 2.712), (1.992, 0.179, 3.428), (1.356, 1.045, 3.51), (0.3457, 0.4615, 2.98), (1.188, -0.3423, 3.949), (1.195, -0.2876, 3.015), (0.04211, -0.01189, 2.945), (-0.2476, -1.13, 2.567), (0.9794, -1.378, 3.428), (1.722, -1.652, 3.176), (1.411, -0.5056, 3.168), (0.7793, -0.6377, 2.138), (0.6646, -2.012, 2.995), (1.479, 0.201, 3.192), (1.235, 1.211, 2.909), (0.2659, 0.9434, 2.208), (0.4228, 0.03056, 3.407), (1.592, 0.5158, 2.54), (0.6632, 0.2421, 2.583), (0.8493, -0.6975, 2.121), (1.777, -0.4995, 2.668), (0.9665, -0.3015, 2.757), (0.7097, 0.5433, 2.8), (-0.292, 0.3926, 2.338), (-0.1752, -0.5301, 2.69), (0.9926, -1.045, 3.714), (0.236, -0.4741, 3.104), (-0.4425, -1.15, 2.729), (0.1399, -1.769, 3.929), (-1.372, -2.13, 2.917), (-0.6177, -1.726, 3.245), (-0.7997, -0.5335, 2.487), (-1.847, -1.286, 3.023), (-1.373, -0.8853, 2.417), (-0.3657, -0.8259, 2.745), (-0.07912, 0.2112, 1.987), (-1.21, 0.1698, 2.523), (-0.6472, -2.127, 2.439), (0.2788, -1.727, 2.767), (0.1936, -0.6544, 2.009), (-0.8547, -1.08, 2.545), (0.9906, -0.9705, 2.461), (0.9315, 0.03668, 2.788), (-0.1056, 0.3236, 2.031), (-0.06418, -0.8072, 2.567), (0.4893, 2.067, 3.752), (-0.5022, 1.745, 3.629), (-0.6554, 0.943, 2.715), (0.7685, 1.021, 3.596), (-1.895, 1.061, 2.818), (-1.414, 0.09678, 2.826), (-0.4401, 0.4061, 2.148), (-0.9318, 1.518, 3.054), (1.861, 1.164, 2.545), (0.8904, 1.634, 2.626), (0.2333, 0.7471, 2.135), (1.462, 0.1874, 2.823), (0.9732, -2.228, 2.458), (1.399, -1.257, 2.474), (0.5559, -0.6004, 2.048), (-0.003396, -1.872, 2.649), (0.942, 2.094, 3.54), (-0.06758, 2.003, 3.148), (0.1997, 1.033, 2.295), (1.112, 1.19, 3.69), (-0.1487, -0.6503, 3.834), (0.1997, -0.6408, 3.96), (0.06724, -0.3104, 4.199), (-0.2934, -0.6798, 4.158), (1.369, 0.2605, 3.278), (1.356, 0.02139, 3.561), (1.64, 0.2822, 3.748), (1.283, 0.543, 3.478), (-0.4129, 0.2496, 2.517), (-0.4007, 0.4887, 2.8), (-0.6846, 0.2279, 2.988), (-0.3277, -0.0326, 2.717), (0.3678, -0.2819, 1.938), (0.6041, -0.455, 2.166), (0.7243, -0.06112, 2.285), (0.2143, -0.09271, 2.199), (0.0309, 0.4184, 2.112), (-0.09848, 0.1555, 2.339), (0.31, 0.1053, 2.459), (0.1905, 0.6024, 2.373), (-0.3443, -2.526, 2.844), (-0.6289, -2.514, 3.081), (-0.4048, -2.798, 3.311), (-0.1009, -2.441, 3.09), (1.763, -1.958, 3.082), (1.479, -1.866, 3.301), (1.703, -2.054, 3.614), (2.007, -1.794, 3.284), (1.329, 2.551, 3.003), (1.044, 2.481, 3.23), (1.268, 2.136, 3.35), (1.572, 2.547, 3.264), (-0.779, -1.172, 3.443), (-0.4303, -1.162, 3.569), (-0.5627, -0.832, 3.807), (-0.9237, -1.201, 3.767), (0.04822, 1.603, 3.321), (-0.1905, 1.615, 3.604), (0.06995, 1.331, 3.792), (0.3308, 1.688, 3.521), (0.2004, 0.8639, 2.408), (-0.03837, 0.8761, 2.692), (0.2221, 0.5922, 2.879), (0.4829, 0.9491, 2.608), (-0.1623, 0.288, 2.568), (-0.3267, 0.0944, 2.838), (0.06418, -0.06146, 2.917), (0.07607, 0.4394, 2.785), (-0.6045, -0.2, 2.568), (-0.6927, -0.4377, 2.838), (-0.2717, -0.4506, 2.917), (-0.4319, 0.02377, 2.785), (1.782, -0.6194, 2.647), (1.794, -0.3803, 2.931), (1.51, -0.6411, 3.118), (1.867, -0.9016, 2.847), (1.304, 0.9889, 2.408), (1.316, 1.228, 2.692), (1.032, 0.9671, 2.879), (1.389, 0.7063, 2.608), (0.3308, 2.361, 2.941), (0.09169, 2.323, 3.222), (0.3525, 2.011, 3.357), (0.6133, 2.41, 3.153), (-1.68, -0.8588, 3.066), (-1.706, -1.113, 3.335), (-1.298, -1.015, 3.42), (-1.575, -0.5983, 3.286)], [], [(0, 1, 2), (3, 4, 5), (6, 3, 5), (7, 8, 9), (7, 9, 10), (11, 12, 13), (11, 13, 14), (15, 16, 17), (18, 15, 17), (19, 20, 21), (22, 19, 21), (23, 24, 25), (26, 23, 25), (27, 28, 29), (30, 27, 29), (31, 32, 33), (34, 31, 33), (35, 36, 37), (38, 35, 37), (39, 40, 41), (42, 39, 41), (43, 44, 45), (43, 45, 46), (47, 48, 49), (47, 49, 50), (51, 52, 53), (51, 53, 54), (55, 56, 57), (55, 57, 58), (59, 60, 61), (59, 61, 62), (63, 64, 65), (63, 65, 66), (67, 68, 69), (67, 69, 70), (71, 72, 73), (71, 73, 74), (75, 76, 77), (75, 77, 78), (79, 80, 81), (79, 81, 82), (83, 84, 85), (83, 85, 86), (87, 88, 89), (87, 89, 90), (91, 92, 93), (91, 93, 94), (95, 96, 97), (95, 97, 98), (99, 100, 101), (99, 101, 102), (103, 104, 105), (103, 105, 106), (107, 108, 109), (107, 109, 110), (111, 112, 113), (111, 113, 114), (115, 116, 117), (115, 117, 118), (119, 120, 121), (119, 121, 122), (123, 124, 125), (123, 125, 126), (127, 128, 129), (127, 129, 130), (131, 132, 133), (131, 133, 134), (135, 136, 137), (135, 137, 138), (139, 140, 141), (139, 141, 142), (143, 144, 145), (143, 145, 146), (147, 148, 149), (147, 149, 150), (151, 152, 153), (151, 153, 154), (155, 156, 157), (155, 157, 158), (159, 160, 161), (159, 161, 162), (163, 164, 165), (163, 165, 166), (167, 168, 169), (167, 169, 170), (171, 172, 173), (171, 173, 174), (175, 176, 177), (175, 177, 178), (179, 180, 181), (179, 181, 182), (183, 184, 185), (183, 185, 186), (187, 188, 189), (190, 187, 189), (191, 192, 193), (194, 191, 193), (195, 196, 197), (198, 195, 197), (199, 200, 201), (202, 199, 201), (203, 204, 205), (206, 203, 205), (207, 208, 209), (210, 207, 209), (211, 212, 213), (214, 211, 213), (215, 216, 217), (218, 215, 217), (219, 220, 221), (222, 219, 221), (223, 224, 225), (226, 223, 225), (227, 228, 229), (230, 227, 229), (231, 232, 233), (234, 231, 233), (235, 236, 237), (238, 235, 237), (239, 240, 241), (242, 239, 241), (243, 244, 245), (246, 243, 245), (247, 248, 249), (250, 247, 249), (251, 252, 253), (254, 251, 253)])
_uv = me_oak.uv_layers.new(name='UVTex')
_uv.uv.foreach_set('vector', [0.001953, 0.998, 0.998, 0.1211, 0.998, 0.998, 0.4226, 0.6484, 0.0, 0.6456, 0.003227, 0.9961, 0.5352, 0.9992, 0.4226, 0.6484, 0.003227, 0.9961, 0.001953, 0.998, 0.001953, 0.1211, 0.998, 0.1211, 0.001953, 0.998, 0.998, 0.1211, 0.998, 0.998, 0.001953, 0.998, 0.001953, 0.1211, 0.998, 0.1211, 0.001953, 0.998, 0.998, 0.1211, 0.998, 0.998, 0.998, 0.1211, 0.001953, 0.1211, 0.001953, 0.998, 0.998, 0.998, 0.998, 0.1211, 0.001953, 0.998, 0.998, 0.1211, 0.001953, 0.1211, 0.001953, 0.998, 0.998, 0.998, 0.998, 0.1211, 0.001953, 0.998, 0.998, 0.1211, 0.001953, 0.1211, 0.001953, 0.998, 0.998, 0.998, 0.998, 0.1211, 0.001953, 0.998, 0.998, 0.1211, 0.001953, 0.1211, 0.001953, 0.998, 0.998, 0.998, 0.998, 0.1211, 0.001953, 0.998, 0.998, 0.1211, 0.001953, 0.1211, 0.001953, 0.998, 0.998, 0.998, 0.998, 0.1211, 0.001953, 0.998, 0.998, 0.1211, 0.001953, 0.1211, 0.001953, 0.998, 0.998, 0.998, 0.998, 0.1211, 0.001953, 0.998, 0.998, 0.1211, 0.001953, 0.1211, 0.001953, 0.998, 0.998, 0.998, 0.998, 0.1211, 0.001953, 0.998, 0.001953, 0.998, 0.001953, 0.1211, 0.998, 0.1211, 0.001953, 0.998, 0.998, 0.1211, 0.998, 0.998, 0.001953, 0.998, 0.001953, 0.1211, 0.998, 0.1211, 0.001953, 0.998, 0.998, 0.1211, 0.998, 0.998, 0.001953, 0.998, 0.001953, 0.1211, 0.998, 0.1211, 0.001953, 0.998, 0.998, 0.1211, 0.998, 0.998, 0.001953, 0.998, 0.001953, 0.1211, 0.998, 0.1211, 0.001953, 0.998, 0.998, 0.1211, 0.998, 0.998, 0.001953, 0.998, 0.001953, 0.1211, 0.998, 0.1211, 0.001953, 0.998, 0.998, 0.1211, 0.998, 0.998, 0.001953, 0.998, 0.001953, 0.1211, 0.998, 0.1211, 0.001953, 0.998, 0.998, 0.1211, 0.998, 0.998, 0.001953, 0.998, 0.001953, 0.1211, 0.998, 0.1211, 0.001953, 0.998, 0.998, 0.1211, 0.998, 0.998, 0.001953, 0.998, 0.001953, 0.1211, 0.998, 0.1211, 0.001953, 0.998, 0.998, 0.1211, 0.998, 0.998, 0.001953, 0.998, 0.001953, 0.1211, 0.998, 0.1211, 0.001953, 0.998, 0.998, 0.1211, 0.998, 0.998, 0.001953, 0.998, 0.001953, 0.1211, 0.998, 0.1211, 0.001953, 0.998, 0.998, 0.1211, 0.998, 0.998, 0.001953, 0.998, 0.001953, 0.1211, 0.998, 0.1211, 0.001953, 0.998, 0.998, 0.1211, 0.998, 0.998, 0.001953, 0.998, 0.001953, 0.1211, 0.998, 0.1211, 0.001953, 0.998, 0.998, 0.1211, 0.998, 0.998, 0.001953, 0.998, 0.001953, 0.1211, 0.998, 0.1211, 0.001953, 0.998, 0.998, 0.1211, 0.998, 0.998, 0.001953, 0.998, 0.001953, 0.1211, 0.998, 0.1211, 0.001953, 0.998, 0.998, 0.1211, 0.998, 0.998, 0.001953, 0.998, 0.001953, 0.1211, 0.998, 0.1211, 0.001953, 0.998, 0.998, 0.1211, 0.998, 0.998, 0.001953, 0.998, 0.001953, 0.1211, 0.998, 0.1211, 0.001953, 0.998, 0.998, 0.1211, 0.998, 0.998, 0.001953, 0.998, 0.001953, 0.1211, 0.998, 0.1211, 0.001953, 0.998, 0.998, 0.1211, 0.998, 0.998, 0.001953, 0.998, 0.001953, 0.1211, 0.998, 0.1211, 0.001953, 0.998, 0.998, 0.1211, 0.998, 0.998, 0.001953, 0.998, 0.001953, 0.1211, 0.998, 0.1211, 0.001953, 0.998, 0.998, 0.1211, 0.998, 0.998, 0.001953, 0.998, 0.001953, 0.1211, 0.998, 0.1211, 0.001953, 0.998, 0.998, 0.1211, 0.998, 0.998, 0.001953, 0.998, 0.001953, 0.1211, 0.998, 0.1211, 0.001953, 0.998, 0.998, 0.1211, 0.998, 0.998, 0.001953, 0.998, 0.001953, 0.1211, 0.998, 0.1211, 0.001953, 0.998, 0.998, 0.1211, 0.998, 0.998, 0.001953, 0.998, 0.001953, 0.1211, 0.998, 0.1211, 0.001953, 0.998, 0.998, 0.1211, 0.998, 0.998, 0.001953, 0.998, 0.001953, 0.1211, 0.998, 0.1211, 0.001953, 0.998, 0.998, 0.1211, 0.998, 0.998, 0.001953, 0.998, 0.001953, 0.1211, 0.998, 0.1211, 0.001953, 0.998, 0.998, 0.1211, 0.998, 0.998, 0.001953, 0.998, 0.001953, 0.1211, 0.998, 0.1211, 0.001953, 0.998, 0.998, 0.1211, 0.998, 0.998, 0.001953, 0.998, 0.001953, 0.1211, 0.998, 0.1211, 0.001953, 0.998, 0.998, 0.1211, 0.998, 0.998, 0.001953, 0.998, 0.001953, 0.1211, 0.998, 0.1211, 0.001953, 0.998, 0.998, 0.1211, 0.998, 0.998, 0.001953, 0.998, 0.001953, 0.1211, 0.998, 0.1211, 0.001953, 0.998, 0.998, 0.1211, 0.998, 0.998, 0.001953, 0.998, 0.001953, 0.1211, 0.998, 0.1211, 0.001953, 0.998, 0.998, 0.1211, 0.998, 0.998, 0.001953, 0.998, 0.001953, 0.1211, 0.998, 0.1211, 0.001953, 0.998, 0.998, 0.1211, 0.998, 0.998, 0.001953, 0.998, 0.001953, 0.1211, 0.998, 0.1211, 0.001953, 0.998, 0.998, 0.1211, 0.998, 0.998, 0.001953, 0.998, 0.001953, 0.1211, 0.998, 0.1211, 0.001953, 0.998, 0.998, 0.1211, 0.998, 0.998, 0.001953, 0.998, 0.001953, 0.1211, 0.998, 0.1211, 0.001953, 0.998, 0.998, 0.1211, 0.998, 0.998, 0.001953, 0.998, 0.001953, 0.1211, 0.998, 0.1211, 0.001953, 0.998, 0.998, 0.1211, 0.998, 0.998, 0.001953, 0.998, 0.001953, 0.1211, 0.998, 0.1211, 0.001953, 0.998, 0.998, 0.1211, 0.998, 0.998, 0.4226, 0.6484, 0.0, 0.6456, 0.003227, 0.9961, 0.5352, 0.9992, 0.4226, 0.6484, 0.003227, 0.9961, 0.4226, 0.6484, 0.0, 0.6456, 0.003227, 0.9961, 0.5352, 0.9992, 0.4226, 0.6484, 0.003227, 0.9961, 0.4226, 0.6484, 0.0, 0.6456, 0.003227, 0.9961, 0.5352, 0.9992, 0.4226, 0.6484, 0.003227, 0.9961, 0.4226, 0.6484, 0.0, 0.6456, 0.003227, 0.9961, 0.5352, 0.9992, 0.4226, 0.6484, 0.003227, 0.9961, 0.4226, 0.6484, 0.0, 0.6456, 0.003227, 0.9961, 0.5352, 0.9992, 0.4226, 0.6484, 0.003227, 0.9961, 0.4226, 0.6484, 0.0, 0.6456, 0.003227, 0.9961, 0.5352, 0.9992, 0.4226, 0.6484, 0.003227, 0.9961, 0.4226, 0.6484, 0.0, 0.6456, 0.003227, 0.9961, 0.5352, 0.9992, 0.4226, 0.6484, 0.003227, 0.9961, 0.4226, 0.6484, 0.0, 0.6456, 0.003227, 0.9961, 0.5352, 0.9992, 0.4226, 0.6484, 0.003227, 0.9961, 0.4226, 0.6484, 0.0, 0.6456, 0.003227, 0.9961, 0.5352, 0.9992, 0.4226, 0.6484, 0.003227, 0.9961, 0.4226, 0.6484, 0.0, 0.6456, 0.003227, 0.9961, 0.5352, 0.9992, 0.4226, 0.6484, 0.003227, 0.9961, 0.4226, 0.6484, 0.0, 0.6456, 0.003227, 0.9961, 0.5352, 0.9992, 0.4226, 0.6484, 0.003227, 0.9961, 0.4226, 0.6484, 0.0, 0.6456, 0.003227, 0.9961, 0.5352, 0.9992, 0.4226, 0.6484, 0.003227, 0.9961, 0.4226, 0.6484, 0.0, 0.6456, 0.003227, 0.9961, 0.5352, 0.9992, 0.4226, 0.6484, 0.003227, 0.9961, 0.4226, 0.6484, 0.0, 0.6456, 0.003227, 0.9961, 0.5352, 0.9992, 0.4226, 0.6484, 0.003227, 0.9961, 0.4226, 0.6484, 0.0, 0.6456, 0.003227, 0.9961, 0.5352, 0.9992, 0.4226, 0.6484, 0.003227, 0.9961, 0.4226, 0.6484, 0.0, 0.6456, 0.003227, 0.9961, 0.5352, 0.9992, 0.4226, 0.6484, 0.003227, 0.9961, 0.4226, 0.6484, 0.0, 0.6456, 0.003227, 0.9961, 0.5352, 0.9992, 0.4226, 0.6484, 0.003227, 0.9961])
me_oak.materials.append(mat_leaves)
me_oak.use_remesh_preserve_volume = False
me_oak.use_remesh_preserve_attributes = False
me_oak.use_mirror_vertex_groups = False
me_oak.update()
me_plane = bpy.data.meshes.new('Plane')
me_plane.from_pydata([(-1.0, -1.0, 0.0), (1.0, -1.0, 0.0), (-1.0, 1.0, 0.0), (1.0, 1.0, 0.0)], [], [(0, 1, 3, 2)])
me_plane.use_remesh_preserve_volume = False
me_plane.use_remesh_preserve_attributes = False
me_plane.use_mirror_vertex_groups = False
me_plane.update()
me_cylinder_001 = bpy.data.meshes.new('Cylinder.001')
me_cylinder_001.from_pydata([(0.0, 0.44, -1.0), (0.0, 0.44, 1.0), (0.3111, 0.3111, -1.0), (0.3111, 0.3111, 1.0), (0.44, -1.923e-08, -1.0), (0.44, -1.923e-08, 1.0), (0.3111, -0.3111, -1.0), (0.3111, -0.3111, 1.0), (-3.847e-08, -0.44, -1.0), (-3.847e-08, -0.44, 1.0), (-0.3111, -0.3111, -1.0), (-0.3111, -0.3111, 1.0), (-0.44, 5.247e-09, -1.0), (-0.44, 5.247e-09, 1.0), (-0.3111, 0.3111, -1.0), (-0.3111, 0.3111, 1.0)], [], [(0, 1, 3, 2), (2, 3, 5, 4), (4, 5, 7, 6), (6, 7, 9, 8), (8, 9, 11, 10), (10, 11, 13, 12), (12, 13, 15, 14), (14, 15, 1, 0)])
me_cylinder_001.use_remesh_preserve_volume = False
me_cylinder_001.use_remesh_preserve_attributes = False
me_cylinder_001.use_mirror_vertex_groups = False
me_cylinder_001.update()

# ---- objects
ob_oak = bpy.data.objects.new('oak', me_oak_004)
ob_leaves = bpy.data.objects.new('leaves', me_oak)
ob_plane = bpy.data.objects.new('Plane', me_plane)
ob_lamp_003 = bpy.data.objects.new('Lamp.003', light_spot_003)
ob_lamp_002 = bpy.data.objects.new('Lamp.002', light_spot_002)
ob_lamp_001 = bpy.data.objects.new('Lamp.001', light_spot_001)
ob_lamp = bpy.data.objects.new('Lamp', light_spot)
ob_camera = bpy.data.objects.new('Camera', cam_camera)
ob_collision_proxy = bpy.data.objects.new('collision_proxy', me_cylinder_001)

# ---- transforms, parenting, visibility, modifiers, constraints
ob_oak.location = (0.0, 0.0, 0.0)
ob_oak.lock_rotations_4d = False
ob_oak.empty_display_type = 'ARROWS'
ob_oak.lineart.crease_threshold = 0.0
ob_leaves.parent = ob_oak
ob_leaves.location = (0.0, 0.0, 0.0)
ob_leaves.lock_rotations_4d = False
ob_leaves.empty_display_type = 'ARROWS'
ob_leaves.lineart.crease_threshold = 0.0
ob_plane.location = (0.0, 0.0, 0.0)
ob_plane.scale = (2.402, 2.402, 2.402)
ob_plane.lineart.crease_threshold = 0.0
ob_lamp_003.location = (4.085, -1.227, 8.3)
ob_lamp_003.rotation_euler = (0.6503, 0.05522, 1.866)
ob_lamp_003.lock_rotations_4d = False
ob_lamp_003.empty_display_type = 'ARROWS'
ob_lamp_003.color = (0.0, 0.0, 0.0, 0.0)
ob_lamp_003.lineart.crease_threshold = 0.0
ob_lamp_002.location = (5.076, 4.005, 1.3)
ob_lamp_002.rotation_euler = (0.6503, 0.05522, 1.866)
ob_lamp_002.lock_rotations_4d = False
ob_lamp_002.empty_display_type = 'ARROWS'
ob_lamp_002.color = (0.0, 0.0, 0.0, 0.0)
ob_lamp_002.lineart.crease_threshold = 0.0
ob_lamp_001.location = (1.076, -6.995, 7.3)
ob_lamp_001.rotation_euler = (0.6503, 0.05522, 1.866)
ob_lamp_001.lock_rotations_4d = False
ob_lamp_001.empty_display_type = 'ARROWS'
ob_lamp_001.color = (0.0, 0.0, 0.0, 0.0)
ob_lamp_001.lineart.crease_threshold = 0.0
ob_lamp.location = (7.076, -3.995, 2.3)
ob_lamp.rotation_euler = (0.6503, 0.05522, 1.866)
ob_lamp.lock_rotations_4d = False
ob_lamp.empty_display_type = 'ARROWS'
ob_lamp.color = (0.0, 0.0, 0.0, 0.0)
ob_lamp.lineart.crease_threshold = 0.0
ob_camera.location = (7.481, -6.508, 5.344)
ob_camera.rotation_euler = (1.364, 0.0005875, 0.8832)
ob_camera.lock_rotations_4d = False
ob_camera.empty_display_type = 'ARROWS'
ob_camera.color = (0.0, 0.0, 0.0, 0.0)
ob_camera.display_type = 'WIRE'
ob_camera.lineart.crease_threshold = 0.0
ob_collision_proxy.location = (0.0, 0.0, 1.5)
ob_collision_proxy.scale = (1.0, 1.0, 1.5)
ob_collision_proxy.lineart.crease_threshold = 0.0

# ---- collection membership
col_collection_1.objects.link(ob_oak)
col_collection_1.objects.link(ob_leaves)
col_collection_2.objects.link(ob_plane)
col_collection_3.objects.link(ob_lamp_003)
col_collection_3.objects.link(ob_lamp_002)
col_collection_3.objects.link(ob_lamp_001)
col_collection_3.objects.link(ob_lamp)
col_collection_3.objects.link(ob_camera)
col_collection_5.objects.link(ob_collision_proxy)

# ---- scene / render settings (as saved in the file)
scene.camera = ob_camera
scene.frame_start = 1; scene.frame_end = 250; scene.frame_set(15)
scene.render.engine = 'BLENDER_EEVEE_NEXT'
scene.render.image_settings.file_format = 'JPEG'
scene.render.image_settings.color_mode = 'RGB'
scene.render.image_settings.compression = 90
scene.render.resolution_x = 800
scene.render.resolution_y = 600
scene.render.pixel_aspect_x = 100.0
scene.render.pixel_aspect_y = 100.0
scene.render.fps = 25
scene.render.dither_intensity = 0.0
scene.render.use_compositing = False
scene.render.use_sequencer = False
scene.render.bake_margin = 2
scene.render.bake_bias = 0.0
scene.render.use_stamp_time = False
scene.render.use_stamp_date = False
scene.render.use_stamp_frame = False
scene.render.use_stamp_camera = False
scene.render.use_stamp_scene = False
scene.render.use_stamp_filename = False
scene.render.use_stamp_render_time = False
scene.render.stamp_font_size = 0
scene.cycles.use_denoising = False
scene.cycles.samples = 10
scene.cycles.sampling_pattern = 'TABULATED_SOBOL'
scene.cycles.light_sampling_threshold = 0.0
scene.cycles.use_adaptive_sampling = False
scene.cycles.use_light_tree = False
scene.cycles.blur_glossy = 0.0
scene.cycles.volume_bounces = 1
scene.cycles.pixel_filter_type = 'GAUSSIAN'
scene.cycles.sample_clamp_indirect = 0.0
scene.view_settings.view_transform = 'Raw'
bpy.context.view_layer.update()
